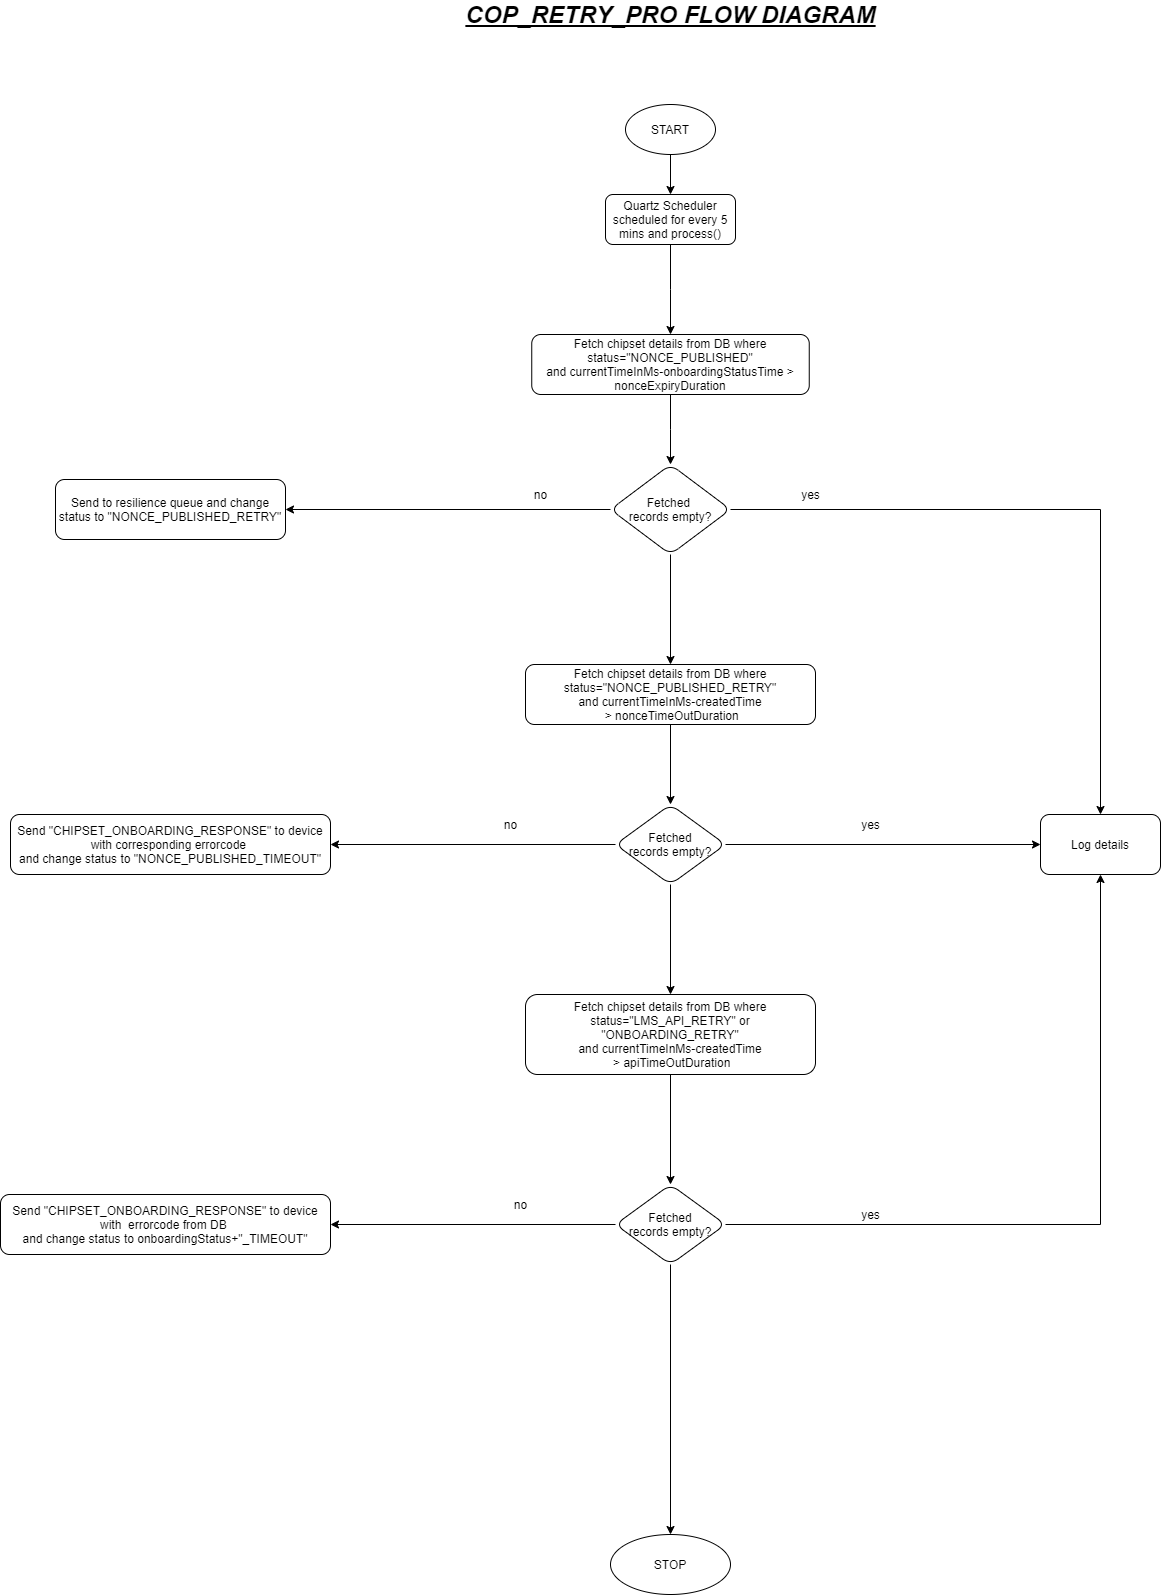

The diagram above was exported from draw.io. Its source (the exported page's mxGraphModel, read from the mxfile embedded in the PNG):
<mxGraphModel dx="3434" dy="2622" grid="1" gridSize="10" guides="1" tooltips="1" connect="1" arrows="1" fold="1" page="1" pageScale="1" pageWidth="827" pageHeight="1169" math="0" shadow="0">
  <root>
    <mxCell id="WIyWlLk6GJQsqaUBKTNV-0" />
    <mxCell id="WIyWlLk6GJQsqaUBKTNV-1" parent="WIyWlLk6GJQsqaUBKTNV-0" />
    <mxCell id="imqh8xKoAt-C4JBXkD0C-3" value="" style="edgeStyle=orthogonalEdgeStyle;rounded=0;orthogonalLoop=1;jettySize=auto;html=1;" parent="WIyWlLk6GJQsqaUBKTNV-1" source="WIyWlLk6GJQsqaUBKTNV-3" target="imqh8xKoAt-C4JBXkD0C-2" edge="1">
      <mxGeometry relative="1" as="geometry" />
    </mxCell>
    <mxCell id="WIyWlLk6GJQsqaUBKTNV-3" value="Quartz Scheduler scheduled for every 5 mins and process()" style="rounded=1;whiteSpace=wrap;html=1;fontSize=12;glass=0;strokeWidth=1;shadow=0;" parent="WIyWlLk6GJQsqaUBKTNV-1" vertex="1">
      <mxGeometry x="155" y="70" width="130" height="50" as="geometry" />
    </mxCell>
    <mxCell id="vF0YXyA15qi0SvSDk2yn-1" value="" style="edgeStyle=orthogonalEdgeStyle;rounded=0;orthogonalLoop=1;jettySize=auto;html=1;" parent="WIyWlLk6GJQsqaUBKTNV-1" source="imqh8xKoAt-C4JBXkD0C-2" target="vF0YXyA15qi0SvSDk2yn-0" edge="1">
      <mxGeometry relative="1" as="geometry" />
    </mxCell>
    <mxCell id="imqh8xKoAt-C4JBXkD0C-2" value="Fetch chipset details from DB where status=&lt;span&gt;&quot;NONCE_PUBLISHED&quot;&lt;br&gt;and currentTimeInMs-onboardingStatusTime &amp;gt; nonceExpiryDuration&lt;br&gt;&lt;/span&gt;" style="whiteSpace=wrap;html=1;rounded=1;shadow=0;strokeWidth=1;glass=0;" parent="WIyWlLk6GJQsqaUBKTNV-1" vertex="1">
      <mxGeometry x="81.25" y="210" width="277.5" height="60" as="geometry" />
    </mxCell>
    <mxCell id="vF0YXyA15qi0SvSDk2yn-3" value="" style="edgeStyle=orthogonalEdgeStyle;rounded=0;orthogonalLoop=1;jettySize=auto;html=1;" parent="WIyWlLk6GJQsqaUBKTNV-1" source="vF0YXyA15qi0SvSDk2yn-0" target="vF0YXyA15qi0SvSDk2yn-2" edge="1">
      <mxGeometry relative="1" as="geometry" />
    </mxCell>
    <mxCell id="vF0YXyA15qi0SvSDk2yn-13" value="" style="edgeStyle=orthogonalEdgeStyle;rounded=0;orthogonalLoop=1;jettySize=auto;html=1;" parent="WIyWlLk6GJQsqaUBKTNV-1" source="vF0YXyA15qi0SvSDk2yn-0" target="vF0YXyA15qi0SvSDk2yn-12" edge="1">
      <mxGeometry relative="1" as="geometry" />
    </mxCell>
    <mxCell id="vF0YXyA15qi0SvSDk2yn-23" style="edgeStyle=orthogonalEdgeStyle;rounded=0;orthogonalLoop=1;jettySize=auto;html=1;exitX=0;exitY=0.5;exitDx=0;exitDy=0;entryX=1;entryY=0.5;entryDx=0;entryDy=0;" parent="WIyWlLk6GJQsqaUBKTNV-1" source="vF0YXyA15qi0SvSDk2yn-0" target="vF0YXyA15qi0SvSDk2yn-21" edge="1">
      <mxGeometry relative="1" as="geometry" />
    </mxCell>
    <mxCell id="vF0YXyA15qi0SvSDk2yn-0" value="Fetched &lt;br&gt;records empty?" style="rhombus;whiteSpace=wrap;html=1;rounded=1;shadow=0;strokeWidth=1;glass=0;" parent="WIyWlLk6GJQsqaUBKTNV-1" vertex="1">
      <mxGeometry x="160" y="340" width="120" height="90" as="geometry" />
    </mxCell>
    <mxCell id="vF0YXyA15qi0SvSDk2yn-5" value="" style="edgeStyle=orthogonalEdgeStyle;rounded=0;orthogonalLoop=1;jettySize=auto;html=1;" parent="WIyWlLk6GJQsqaUBKTNV-1" source="vF0YXyA15qi0SvSDk2yn-2" target="vF0YXyA15qi0SvSDk2yn-4" edge="1">
      <mxGeometry relative="1" as="geometry" />
    </mxCell>
    <mxCell id="vF0YXyA15qi0SvSDk2yn-2" value="&lt;span&gt;Fetch chipset details from DB where status=&lt;/span&gt;&lt;span&gt;&quot;&lt;/span&gt;&lt;span&gt;NONCE_PUBLISHED_RETRY&quot;&lt;/span&gt;&lt;span&gt;&lt;br&gt;&lt;/span&gt;&lt;span&gt;and currentTimeInMs-createdTime&lt;br&gt;&amp;nbsp;&amp;gt; nonceTimeOutDuration&lt;/span&gt;" style="whiteSpace=wrap;html=1;rounded=1;shadow=0;strokeWidth=1;glass=0;" parent="WIyWlLk6GJQsqaUBKTNV-1" vertex="1">
      <mxGeometry x="75" y="540" width="290" height="60" as="geometry" />
    </mxCell>
    <mxCell id="vF0YXyA15qi0SvSDk2yn-7" value="" style="edgeStyle=orthogonalEdgeStyle;rounded=0;orthogonalLoop=1;jettySize=auto;html=1;" parent="WIyWlLk6GJQsqaUBKTNV-1" source="vF0YXyA15qi0SvSDk2yn-4" target="vF0YXyA15qi0SvSDk2yn-6" edge="1">
      <mxGeometry relative="1" as="geometry" />
    </mxCell>
    <mxCell id="vF0YXyA15qi0SvSDk2yn-15" style="edgeStyle=orthogonalEdgeStyle;rounded=0;orthogonalLoop=1;jettySize=auto;html=1;exitX=1;exitY=0.5;exitDx=0;exitDy=0;entryX=0;entryY=0.5;entryDx=0;entryDy=0;" parent="WIyWlLk6GJQsqaUBKTNV-1" source="vF0YXyA15qi0SvSDk2yn-4" target="vF0YXyA15qi0SvSDk2yn-12" edge="1">
      <mxGeometry relative="1" as="geometry">
        <mxPoint x="680" y="719.8571428571429" as="targetPoint" />
      </mxGeometry>
    </mxCell>
    <mxCell id="vF0YXyA15qi0SvSDk2yn-26" value="" style="edgeStyle=orthogonalEdgeStyle;rounded=0;orthogonalLoop=1;jettySize=auto;html=1;" parent="WIyWlLk6GJQsqaUBKTNV-1" source="vF0YXyA15qi0SvSDk2yn-4" target="vF0YXyA15qi0SvSDk2yn-25" edge="1">
      <mxGeometry relative="1" as="geometry" />
    </mxCell>
    <mxCell id="vF0YXyA15qi0SvSDk2yn-4" value="&lt;span&gt;Fetched&lt;/span&gt;&lt;br&gt;&lt;span&gt;records empty?&lt;/span&gt;" style="rhombus;whiteSpace=wrap;html=1;rounded=1;shadow=0;strokeWidth=1;glass=0;" parent="WIyWlLk6GJQsqaUBKTNV-1" vertex="1">
      <mxGeometry x="165" y="680" width="110" height="80" as="geometry" />
    </mxCell>
    <mxCell id="vF0YXyA15qi0SvSDk2yn-9" value="" style="edgeStyle=orthogonalEdgeStyle;rounded=0;orthogonalLoop=1;jettySize=auto;html=1;" parent="WIyWlLk6GJQsqaUBKTNV-1" source="vF0YXyA15qi0SvSDk2yn-6" target="vF0YXyA15qi0SvSDk2yn-8" edge="1">
      <mxGeometry relative="1" as="geometry" />
    </mxCell>
    <mxCell id="vF0YXyA15qi0SvSDk2yn-6" value="&lt;span&gt;Fetch chipset details from DB where status=&lt;/span&gt;&lt;span&gt;&quot;&lt;/span&gt;&lt;span&gt;LMS_API_RETRY&lt;/span&gt;&lt;span&gt;&quot; or &quot;&lt;/span&gt;&lt;span&gt;ONBOARDING_RETRY&quot;&lt;/span&gt;&lt;span&gt;&lt;br&gt;&lt;/span&gt;&lt;span&gt;and currentTimeInMs-createdTime&lt;br&gt;&amp;nbsp;&amp;gt;&amp;nbsp;&lt;/span&gt;apiTimeOutDuration" style="whiteSpace=wrap;html=1;rounded=1;shadow=0;strokeWidth=1;glass=0;" parent="WIyWlLk6GJQsqaUBKTNV-1" vertex="1">
      <mxGeometry x="75" y="870" width="290" height="80" as="geometry" />
    </mxCell>
    <mxCell id="vF0YXyA15qi0SvSDk2yn-11" value="" style="edgeStyle=orthogonalEdgeStyle;rounded=0;orthogonalLoop=1;jettySize=auto;html=1;" parent="WIyWlLk6GJQsqaUBKTNV-1" source="vF0YXyA15qi0SvSDk2yn-8" edge="1">
      <mxGeometry relative="1" as="geometry">
        <mxPoint x="220" y="1410.0000000000005" as="targetPoint" />
      </mxGeometry>
    </mxCell>
    <mxCell id="vF0YXyA15qi0SvSDk2yn-18" style="edgeStyle=orthogonalEdgeStyle;rounded=0;orthogonalLoop=1;jettySize=auto;html=1;exitX=1;exitY=0.5;exitDx=0;exitDy=0;entryX=0.5;entryY=1;entryDx=0;entryDy=0;" parent="WIyWlLk6GJQsqaUBKTNV-1" source="vF0YXyA15qi0SvSDk2yn-8" target="vF0YXyA15qi0SvSDk2yn-12" edge="1">
      <mxGeometry relative="1" as="geometry" />
    </mxCell>
    <mxCell id="vF0YXyA15qi0SvSDk2yn-29" value="" style="edgeStyle=orthogonalEdgeStyle;rounded=0;orthogonalLoop=1;jettySize=auto;html=1;" parent="WIyWlLk6GJQsqaUBKTNV-1" source="vF0YXyA15qi0SvSDk2yn-8" target="vF0YXyA15qi0SvSDk2yn-28" edge="1">
      <mxGeometry relative="1" as="geometry" />
    </mxCell>
    <mxCell id="vF0YXyA15qi0SvSDk2yn-8" value="&lt;span&gt;Fetched&lt;/span&gt;&lt;br&gt;&lt;span&gt;records empty?&lt;/span&gt;" style="rhombus;whiteSpace=wrap;html=1;rounded=1;shadow=0;strokeWidth=1;glass=0;" parent="WIyWlLk6GJQsqaUBKTNV-1" vertex="1">
      <mxGeometry x="165" y="1060" width="110" height="80" as="geometry" />
    </mxCell>
    <mxCell id="vF0YXyA15qi0SvSDk2yn-12" value="Log details" style="whiteSpace=wrap;html=1;rounded=1;shadow=0;strokeWidth=1;glass=0;" parent="WIyWlLk6GJQsqaUBKTNV-1" vertex="1">
      <mxGeometry x="590" y="690" width="120" height="60" as="geometry" />
    </mxCell>
    <mxCell id="vF0YXyA15qi0SvSDk2yn-14" value="yes" style="text;html=1;align=center;verticalAlign=middle;resizable=0;points=[];autosize=1;strokeColor=none;fillColor=none;" parent="WIyWlLk6GJQsqaUBKTNV-1" vertex="1">
      <mxGeometry x="345" y="360" width="30" height="20" as="geometry" />
    </mxCell>
    <mxCell id="vF0YXyA15qi0SvSDk2yn-19" value="yes" style="text;html=1;align=center;verticalAlign=middle;resizable=0;points=[];autosize=1;strokeColor=none;fillColor=none;" parent="WIyWlLk6GJQsqaUBKTNV-1" vertex="1">
      <mxGeometry x="405" y="690" width="30" height="20" as="geometry" />
    </mxCell>
    <mxCell id="vF0YXyA15qi0SvSDk2yn-20" value="yes" style="text;html=1;align=center;verticalAlign=middle;resizable=0;points=[];autosize=1;strokeColor=none;fillColor=none;" parent="WIyWlLk6GJQsqaUBKTNV-1" vertex="1">
      <mxGeometry x="405" y="1080" width="30" height="20" as="geometry" />
    </mxCell>
    <mxCell id="vF0YXyA15qi0SvSDk2yn-21" value="Send to resilience queue and change status to &quot;&lt;span&gt;NONCE_PUBLISHED_RETRY&lt;/span&gt;&lt;span&gt;&quot;&lt;/span&gt;" style="whiteSpace=wrap;html=1;rounded=1;shadow=0;strokeWidth=1;glass=0;" parent="WIyWlLk6GJQsqaUBKTNV-1" vertex="1">
      <mxGeometry x="-395" y="355" width="230" height="60" as="geometry" />
    </mxCell>
    <mxCell id="vF0YXyA15qi0SvSDk2yn-24" value="no" style="text;html=1;align=center;verticalAlign=middle;resizable=0;points=[];autosize=1;strokeColor=none;fillColor=none;" parent="WIyWlLk6GJQsqaUBKTNV-1" vertex="1">
      <mxGeometry x="75" y="360" width="30" height="20" as="geometry" />
    </mxCell>
    <mxCell id="vF0YXyA15qi0SvSDk2yn-25" value="Send&amp;nbsp;&lt;span&gt;&quot;CHIPSET_ONBOARDING_RESPONSE&quot; to device with corresponding errorcode&amp;nbsp;&lt;br&gt;and change status to &quot;&lt;/span&gt;&lt;span&gt;NONCE_PUBLISHED_TIMEOUT&quot;&lt;/span&gt;" style="whiteSpace=wrap;html=1;rounded=1;shadow=0;strokeWidth=1;glass=0;" parent="WIyWlLk6GJQsqaUBKTNV-1" vertex="1">
      <mxGeometry x="-440" y="690" width="320" height="60" as="geometry" />
    </mxCell>
    <mxCell id="vF0YXyA15qi0SvSDk2yn-27" value="no" style="text;html=1;align=center;verticalAlign=middle;resizable=0;points=[];autosize=1;strokeColor=none;fillColor=none;" parent="WIyWlLk6GJQsqaUBKTNV-1" vertex="1">
      <mxGeometry x="45" y="690" width="30" height="20" as="geometry" />
    </mxCell>
    <mxCell id="vF0YXyA15qi0SvSDk2yn-28" value="&lt;span&gt;Send&amp;nbsp;&lt;/span&gt;&lt;span&gt;&quot;CHIPSET_ONBOARDING_RESPONSE&quot; to device with&amp;nbsp; errorcode from DB&amp;nbsp;&lt;br&gt;and change status to onboardingStatus+&quot;&lt;/span&gt;&lt;span&gt;_TIMEOUT&quot;&lt;/span&gt;" style="whiteSpace=wrap;html=1;rounded=1;shadow=0;strokeWidth=1;glass=0;" parent="WIyWlLk6GJQsqaUBKTNV-1" vertex="1">
      <mxGeometry x="-450" y="1070" width="330" height="60" as="geometry" />
    </mxCell>
    <mxCell id="vF0YXyA15qi0SvSDk2yn-30" value="&lt;font style=&quot;font-size: 24px&quot;&gt;&lt;b&gt;&lt;i&gt;&lt;u&gt;COP_RETRY_PRO FLOW DIAGRAM&lt;/u&gt;&lt;/i&gt;&lt;/b&gt;&lt;/font&gt;" style="text;html=1;align=center;verticalAlign=middle;resizable=0;points=[];autosize=1;strokeColor=none;fillColor=none;" parent="WIyWlLk6GJQsqaUBKTNV-1" vertex="1">
      <mxGeometry x="5" y="-120" width="430" height="20" as="geometry" />
    </mxCell>
    <mxCell id="vF0YXyA15qi0SvSDk2yn-31" value="no" style="text;html=1;align=center;verticalAlign=middle;resizable=0;points=[];autosize=1;strokeColor=none;fillColor=none;" parent="WIyWlLk6GJQsqaUBKTNV-1" vertex="1">
      <mxGeometry x="55" y="1070" width="30" height="20" as="geometry" />
    </mxCell>
    <mxCell id="TxDeLjMM2ahOu88rOvaX-0" value="STOP" style="ellipse;whiteSpace=wrap;html=1;rounded=1;shadow=0;strokeWidth=1;glass=0;" vertex="1" parent="WIyWlLk6GJQsqaUBKTNV-1">
      <mxGeometry x="160" y="1410" width="120" height="60" as="geometry" />
    </mxCell>
    <mxCell id="TxDeLjMM2ahOu88rOvaX-6" value="" style="edgeStyle=orthogonalEdgeStyle;curved=0;rounded=1;sketch=0;orthogonalLoop=1;jettySize=auto;html=1;" edge="1" parent="WIyWlLk6GJQsqaUBKTNV-1" source="TxDeLjMM2ahOu88rOvaX-5" target="WIyWlLk6GJQsqaUBKTNV-3">
      <mxGeometry relative="1" as="geometry" />
    </mxCell>
    <mxCell id="TxDeLjMM2ahOu88rOvaX-5" value="START" style="ellipse;whiteSpace=wrap;html=1;rounded=1;shadow=0;strokeWidth=1;glass=0;" vertex="1" parent="WIyWlLk6GJQsqaUBKTNV-1">
      <mxGeometry x="175" y="-20" width="90" height="50" as="geometry" />
    </mxCell>
  </root>
</mxGraphModel>